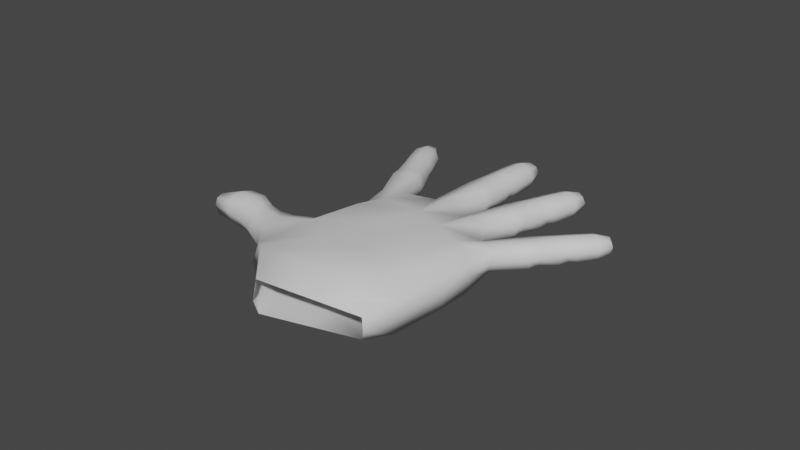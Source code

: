 # Source: mano_v02.blend  (saved by Blender 3.4.6; exported with 4.5.12 LTS)
import bpy
from mathutils import Matrix  # noqa: F401  (used for matrix-valued properties, if any)

bpy.ops.wm.read_factory_settings(use_empty=True)
scene = bpy.context.scene
scene.name = 'Scene'

# ---- collections
col_mano = bpy.data.collections.new('mano'); scene.collection.children.link(col_mano)
col_references = bpy.data.collections.new('references'); scene.collection.children.link(col_references)

# ---- materials (node trees are filled in below, after node groups)
mat_material = bpy.data.materials.new('Material')
mat_material.alpha_threshold = 0.0
mat_material.use_transparent_shadow = False
mat_material.roughness = 0.5
mat_material.line_color = (0.0, 0.0, 0.0, 1.0)

# ---- material node trees
mat_material.use_nodes = True; mat_material.node_tree.nodes.clear()
_N = mat_material.node_tree.nodes; _L = mat_material.node_tree.links
n0 = _N.new('ShaderNodeOutputMaterial'); n0.name = 'Material Output'; n0.location = (300, 300)
n1 = _N.new('ShaderNodeBsdfPrincipled'); n1.name = 'Principled BSDF'; n1.location = (10, 300)
n1.distribution = 'GGX'
n1.subsurface_method = 'RANDOM_WALK_SKIN'
n1.inputs[3].default_value = 1.45
n1.inputs[27].default_value = (0.0, 0.0, 0.0, 1.0)
n1.inputs[28].default_value = 1.0
_L.new(n1.outputs[0], n0.inputs[0])
n0.is_active_output = True

# ---- world
world_world = bpy.data.worlds.new('World'); scene.world = world_world
world_world.use_nodes = True; world_world.node_tree.nodes.clear()
_N = world_world.node_tree.nodes; _L = world_world.node_tree.links
n0 = _N.new('ShaderNodeOutputWorld'); n0.name = 'World Output'; n0.location = (300, 300)
n1 = _N.new('ShaderNodeBackground'); n1.name = 'Background'; n1.location = (10, 300)
n1.inputs[0].default_value = (0.05088, 0.05088, 0.05088, 1.0)
_L.new(n1.outputs[0], n0.inputs[0])
n0.is_active_output = True
world_world.color = (0.05088, 0.05088, 0.05088)
world_world.use_sun_shadow = False
world_world.sun_shadow_jitter_overblur = 0.0

# ---- meshes
me_cube_005 = bpy.data.meshes.new('Cube.005')
me_cube_005.from_pydata([(3.889, 8.698, -6.863), (4.252, 8.735, -7.674), (3.505, 5.472, -6.426), (4.137, 5.485, -7.66), (2.884, 8.612, -7.162), (3.338, 8.745, -8.08), (2.299, 5.586, -6.976), (2.846, 5.588, -8.135), (2.966, 7.542, -8.078), (3.837, 8.859, -7.967), (4.198, 8.832, -7.277), (2.297, 5.636, -7.596), (4.03, 5.447, -6.913), (3.082, 8.845, -7.769), (2.803, 5.509, -6.477), (3.591, 7.483, -6.415), (3.62, 5.551, -8.146), (2.322, 7.515, -6.83), (3.311, 8.706, -6.869), (4.158, 7.53, -7.585), (2.783, 7.447, -6.336), (2.424, 7.483, -7.582), (3.637, 7.511, -8.035), (4.117, 7.453, -6.958), (3.637, 9.068, -7.511), (3.524, 5.297, -6.453), (4.167, 5.293, -7.7), (2.323, 5.419, -7.01), (2.878, 5.394, -8.179), (2.317, 5.454, -7.624), (4.059, 5.252, -6.951), (2.826, 5.354, -6.511), (3.651, 5.361, -8.187), (3.5, 4.502, -6.434), (4.204, 4.741, -7.83), (2.323, 4.6, -7.018), (2.93, 4.832, -8.32), (2.355, 4.876, -7.742), (4.103, 4.673, -7.074), (2.829, 4.54, -6.529), (3.683, 4.808, -8.321), (3.612, 3.082, -6.595), (4.337, 3.432, -8.162), (2.033, 3.291, -7.107), (2.733, 3.377, -8.582), (2.191, 3.345, -7.945), (4.254, 3.308, -7.539), (2.568, 3.226, -6.567), (3.696, 3.296, -8.719), (2.83, 6.434, -8.032), (3.444, 6.356, -6.257), (2.216, 6.501, -6.77), (4.107, 6.323, -7.558), (2.694, 6.456, -6.228), (2.282, 6.49, -7.502), (3.594, 6.392, -8.04), (4.019, 6.292, -6.841), (-2.075, 1.816, 6.5), (-2.83, 1.835, 6.192), (-1.086, 1.466, 4.185), (-2.138, 1.495, 3.767), (-2.163, 0.9073, 6.658), (-2.918, 0.9265, 6.35), (-1.204, 0.2548, 4.396), (-2.256, 0.2838, 3.977), (-2.787, 0.64, 5.575), (-3.003, 1.404, 6.331), (-2.532, 1.947, 6.405), (-1.728, 0.04169, 4.236), (-1.567, 1.708, 3.947), (-2.64, 0.8394, 6.598), (-0.9297, 0.8545, 4.376), (-1.655, 1.772, 5.782), (-2.415, 0.8973, 3.794), (-1.767, 0.6123, 5.983), (-2.061, 1.379, 6.709), (-2.674, 1.8, 5.374), (-1.508, 1.188, 5.973), (-2.341, 0.4116, 5.813), (-2.943, 1.229, 5.409), (-2.187, 2.007, 5.535), (-2.662, 1.434, 6.696), (-1.049, 1.451, 4.09), (-2.104, 1.481, 3.67), (-1.166, 0.2399, 4.3), (-2.222, 0.269, 3.88), (-1.691, 0.02684, 4.141), (-1.53, 1.693, 3.852), (-0.8922, 0.8396, 4.28), (-2.381, 0.8825, 3.697), (-0.6933, 1.33, 3.638), (-1.96, 1.39, 3.259), (-0.8105, 0.1183, 3.848), (-2.078, 0.1787, 3.469), (-1.528, -0.06703, 3.723), (-1.367, 1.599, 3.433), (-0.5495, 0.7184, 3.823), (-2.237, 0.7922, 3.286), (-0.4063, 1.081, 2.347), (-1.53, 1.113, 1.903), (-0.5317, -0.2151, 2.573), (-1.657, -0.1835, 2.128), (-1.027, -0.445, 2.428), (-0.8543, 1.338, 2.119), (-0.2386, 0.4267, 2.551), (-1.742, 0.47, 1.962), (-0.3498, 1.047, 2.218), (-1.49, 1.079, 1.768), (-0.4764, -0.2617, 2.446), (-1.618, -0.2295, 1.995), (-0.9771, -0.4936, 2.299), (-0.8031, 1.305, 1.987), (-0.1806, 0.3859, 2.424), (-1.704, 0.4299, 1.828), (-0.03532, 0.9604, 1.893), (-1.345, 0.9973, 1.376), (-0.1606, -0.3348, 2.118), (-1.472, -0.2979, 1.6), (-0.8239, -0.5597, 1.907), (-0.6516, 1.221, 1.598), (0.1322, 0.3064, 2.097), (-1.556, 0.355, 1.435), (0.7464, 0.4349, -0.3325), (-0.5204, 0.4705, -0.8334), (0.6306, -0.7624, -0.1246), (-0.6373, -0.7267, -0.6259), (0.04151, -0.9709, -0.31), (0.2007, 0.6753, -0.5959), (0.9013, -0.1697, -0.1444), (-0.7942, -0.1205, -0.8067), (-2.401, 0.382, 4.406), (-1.183, 1.557, 4.651), (-1.299, 0.3547, 4.86), (-2.284, 1.584, 4.198), (-0.994, 0.9522, 4.869), (-1.893, 0.1426, 4.66), (-2.56, 0.9912, 4.226), (-1.733, 1.796, 4.373), (-2.044, -2.51, 6.019), (-2.743, -2.49, 5.734), (-1.112, -2.187, 3.881), (-2.086, -2.16, 3.494), (-2.039, -3.366, 5.946), (-2.739, -3.345, 5.66), (-1.106, -3.328, 3.784), (-2.081, -3.3, 3.396), (-2.595, -3.407, 4.901), (-2.861, -2.923, 5.754), (-2.478, -2.413, 5.956), (-1.57, -3.528, 3.581), (-1.579, -1.961, 3.715), (-2.472, -3.456, 5.867), (-0.9093, -2.763, 3.912), (-1.656, -2.342, 5.373), (-2.286, -2.725, 3.373), (-1.65, -3.434, 5.28), (-1.989, -2.948, 6.104), (-2.6, -2.315, 4.995), (-1.465, -2.894, 5.41), (-2.161, -3.625, 5.069), (-2.795, -2.857, 4.888), (-2.17, -2.123, 5.198), (-2.548, -2.95, 6.095), (-1.077, -2.175, 3.793), (-2.054, -2.147, 3.404), (-1.07, -3.315, 3.695), (-2.048, -3.287, 3.306), (-1.535, -3.516, 3.493), (-1.544, -1.948, 3.627), (-0.874, -2.75, 3.823), (-2.253, -2.712, 3.283), (-0.7399, -2.144, 3.366), (-1.915, -2.118, 3.017), (-0.7334, -3.285, 3.269), (-1.91, -3.258, 2.92), (-1.378, -3.486, 3.099), (-1.387, -1.918, 3.233), (-0.5492, -2.72, 3.392), (-2.114, -2.683, 2.896), (-0.4592, -2.036, 2.157), (-1.501, -2.007, 1.745), (-0.4522, -3.256, 2.052), (-1.495, -3.227, 1.64), (-0.8876, -3.473, 1.86), (-0.8973, -1.795, 2.003), (-0.2422, -2.652, 2.189), (-1.635, -2.614, 1.644), (-0.4045, -2.032, 2.034), (-1.461, -2.002, 1.617), (-0.3974, -3.263, 1.929), (-1.455, -3.233, 1.511), (-0.8381, -3.481, 1.734), (-0.8478, -1.788, 1.879), (-0.1856, -2.653, 2.066), (-1.597, -2.614, 1.514), (-0.1083, -2.003, 1.728), (-1.322, -1.969, 1.249), (-0.1013, -3.222, 1.624), (-1.316, -3.188, 1.144), (-0.6927, -3.434, 1.37), (-0.7024, -1.758, 1.513), (0.1084, -2.619, 1.76), (-1.456, -2.575, 1.148), (0.6494, -1.877, -0.3751), (-0.5242, -1.844, -0.8391), (0.6559, -3.004, -0.4714), (-0.5188, -2.971, -0.9358), (0.1314, -3.2, -0.6973), (0.1225, -1.651, -0.5649), (0.8497, -2.446, -0.3453), (-0.7211, -2.402, -0.9587), (-2.221, -3.327, 3.801), (-1.207, -2.225, 4.318), (-1.201, -3.356, 4.221), (-2.227, -2.195, 3.898), (-0.9752, -2.798, 4.376), (-1.729, -3.553, 3.982), (-2.425, -2.756, 3.779), (-1.738, -1.997, 4.114), (-1.369, -7.001, 3.863), (-1.991, -6.981, 3.609), (-0.6075, -6.012, 2.181), (-1.474, -5.987, 1.836), (-1.267, -7.693, 3.556), (-1.89, -7.673, 3.303), (-0.4717, -6.935, 1.773), (-1.339, -6.91, 1.427), (-1.764, -7.489, 2.65), (-2.045, -7.361, 3.499), (-1.764, -6.951, 3.826), (-0.8605, -7.096, 1.532), (-1.047, -5.828, 2.094), (-1.64, -7.794, 3.452), (-0.3622, -6.479, 2.047), (-1.053, -6.632, 3.377), (-1.586, -6.446, 1.567), (-0.9233, -7.514, 2.986), (-1.269, -7.385, 3.81), (-1.893, -6.607, 3.042), (-0.8208, -7.081, 3.256), (-1.355, -7.671, 2.74), (-2.004, -7.049, 2.791), (-1.533, -6.456, 3.279), (-1.762, -7.447, 3.786), (-0.5787, -5.972, 2.111), (-1.448, -5.947, 1.766), (-0.443, -6.895, 1.703), (-1.313, -6.87, 1.357), (-0.8318, -7.056, 1.462), (-1.018, -5.788, 2.024), (-0.3334, -6.439, 1.977), (-1.56, -6.406, 1.496), (-0.2898, -5.786, 1.77), (-1.333, -5.796, 1.452), (-0.1541, -6.709, 1.361), (-1.198, -6.718, 1.043), (-0.7014, -6.901, 1.143), (-0.888, -5.632, 1.705), (-0.05526, -6.252, 1.632), (-1.445, -6.255, 1.183), (-0.06779, -5.317, 0.7906), (-0.9941, -5.291, 0.4244), (0.07748, -6.304, 0.3533), (-0.8499, -6.278, -0.01331), (-0.2838, -6.478, 0.1177), (-0.4835, -5.121, 0.719), (0.1947, -5.816, 0.6471), (-1.044, -5.783, 0.1617), (-0.02143, -5.272, 0.6901), (-0.9608, -5.245, 0.3189), (0.1251, -6.268, 0.2488), (-0.8153, -6.241, -0.1227), (-0.2405, -6.443, 0.0106), (-0.442, -5.074, 0.6174), (0.2434, -5.775, 0.5452), (-1.012, -5.742, 0.05365), (0.2332, -5.127, 0.4489), (-0.8462, -5.096, 0.0224), (0.3783, -6.113, 0.01203), (-0.7021, -6.082, -0.4149), (-0.1217, -6.283, -0.2784), (-0.3212, -4.927, 0.3223), (0.4954, -5.625, 0.3055), (-0.8957, -5.588, -0.24), (0.8641, -4.331, -1.264), (-0.1798, -4.302, -1.677), (0.9982, -5.243, -1.668), (-0.04659, -5.213, -2.081), (0.5558, -5.4, -1.929), (0.3714, -4.147, -1.374), (1.106, -4.792, -1.397), (-0.2906, -4.755, -1.943), (-1.456, -7.064, 1.757), (-0.6824, -6.18, 2.535), (-0.5476, -7.095, 2.13), (-1.59, -6.149, 2.163), (-0.4112, -6.648, 2.426), (-0.9935, -7.25, 1.857), (-1.701, -6.605, 1.897), (-1.179, -5.991, 2.415), (-0.8467, 7.082, 3.69), (-1.557, 7.097, 3.402), (-0.07553, 5.773, 1.846), (-1.064, 5.8, 1.453), (-1.054, 6.382, 4.165), (-1.765, 6.396, 3.877), (-0.352, 4.84, 2.479), (-1.342, 4.866, 2.085), (-1.717, 5.844, 3.319), (-1.774, 6.808, 3.68), (-1.256, 7.227, 3.55), (-0.8765, 4.678, 2.41), (-0.4963, 5.962, 1.54), (-1.509, 6.373, 4.129), (-0.01133, 5.301, 2.242), (-0.4925, 6.714, 3.096), (-1.408, 5.343, 1.694), (-0.7572, 5.82, 3.702), (-0.8885, 6.786, 4.035), (-1.451, 6.738, 2.713), (-0.4332, 6.267, 3.483), (-1.326, 5.672, 3.618), (-1.783, 6.307, 2.952), (-0.9621, 6.902, 2.785), (-1.438, 6.919, 3.99), (-0.04693, 5.719, 1.77), (-1.039, 5.746, 1.375), (-0.3234, 4.786, 2.403), (-1.317, 4.812, 2.008), (-0.8479, 4.624, 2.334), (-0.4677, 5.908, 1.464), (0.01726, 5.247, 2.166), (-1.382, 5.289, 1.617), (0.2468, 5.394, 1.433), (-0.9357, 5.494, 1.058), (-0.02973, 4.46, 2.066), (-1.213, 4.561, 1.691), (-0.7278, 4.364, 2.012), (-0.3477, 5.648, 1.142), (0.2987, 4.922, 1.825), (-1.279, 5.038, 1.3), (0.4279, 4.682, 0.4097), (-0.628, 4.717, -0.01051), (0.1276, 3.659, 1.096), (-0.9306, 3.689, 0.6781), (-0.3712, 3.485, 1.048), (0.04112, 4.887, 0.1051), (0.4922, 4.153, 0.8435), (-0.9206, 4.196, 0.2891), (0.4757, 4.626, 0.3002), (-0.5946, 4.665, -0.1268), (0.167, 3.564, 1.006), (-0.9061, 3.595, 0.5815), (-0.3376, 3.388, 0.9562), (0.08472, 4.836, -0.00877), (0.5349, 4.063, 0.7502), (-0.8967, 4.106, 0.1887), (0.7565, 4.464, 0.02626), (-0.4751, 4.498, -0.4605), (0.4358, 3.333, 0.757), (-0.797, 3.367, 0.2698), (-0.2212, 3.162, 0.6459), (0.2104, 4.668, -0.3385), (0.8013, 3.833, 0.5015), (-0.785, 3.884, -0.1229), (1.452, 3.077, -1.652), (0.1261, 3.087, -2.161), (1.015, 2.014, -1.0), (-0.1771, 2.048, -1.472), (0.4303, 1.856, -1.094), (0.8614, 3.388, -2.075), (1.483, 2.475, -1.187), (-0.2389, 2.531, -1.865), (-1.445, 5.131, 2.415), (-0.1328, 6.039, 2.211), (-0.4072, 5.112, 2.839), (-1.169, 6.058, 1.788), (-0.03644, 5.578, 2.63), (-0.9971, 4.946, 2.734), (-1.51, 5.606, 2.029), (-0.6198, 6.22, 1.871), (2.088, 2.298, -3.29), (0.7579, 2.301, -3.815), (1.493, 2.603, -3.727), (2.591, 2.186, -4.961), (1.396, 2.234, -5.432), (2.078, 2.487, -5.214), (3.166, 2.289, -5.72), (1.693, 2.396, -6.173), (2.429, 2.697, -6.087), (3.019, 2.739, -6.017), (1.823, 2.746, -6.475), (2.558, 3.046, -6.389), (4.345, 2.001, -8.609), (3.057, 1.931, -9.799), (4.002, 1.774, -9.924), (4.514, -0.2976, -9.483), (2.667, 0.5059, -10.74), (4.272, 0.157, -10.56), (1.981, -5.579, -3.045), (0.5224, -5.715, -3.556), (1.189, -5.861, -5.306), (1.818, -6.082, -5.135), (3.313, -3.739, -10.7), (2.235, -3.287, -9.868), (4.102, -3.328, -8.99), (4.603, -3.928, -10.26), (3.829, -6.237, -7.48), (2.3, -6.2, -8.085), (2.933, -6.388, -7.92), (3.996, -6.412, -9.332), (2.952, -6.383, -9.745), (3.554, -6.57, -9.593), (5.21, -1.443, -11.2), (3.675, -1.094, -11.65), (4.575, -1.458, -11.74), (1.541, -0.6941, -2.134), (1.653, -2.358, -2.193), (1.905, -4.117, -2.494), (1.8, 1.573, -2.346), (2.644, -5.99, -4.742), (2.527, -1.187, -4.741), (2.477, -2.899, -4.876), (2.777, -4.615, -4.723), (2.606, 0.8984, -4.811), (3.689, -0.5941, -6.947), (3.341, -2.502, -7.034), (3.735, -4.224, -6.841), (3.724, 1.48, -6.528), (-0.1628, -0.6404, -2.79), (-0.09129, -2.324, -2.927), (0.2763, -0.7614, -4.586), (0.02933, -4.065, -3.211), (1.116, -5.66, -3.348), (0.04574, 1.627, -3.122), (0.3479, -2.445, -4.722), (0.4685, -4.186, -5.007), (0.4849, 1.506, -4.917), (1.441, -0.5327, -7.818), (1.433, -2.469, -7.771), (1.438, -4.354, -7.775), (1.558, 1.561, -7.441)], [], [(0, 18, 20, 15), (18, 4, 17, 20), (53, 51, 6, 14), (50, 53, 14, 2), (49, 54, 21, 8), (54, 51, 17, 21), (21, 17, 4, 13), (8, 21, 13, 5), (5, 9, 22, 8), (9, 1, 19, 22), (55, 52, 3, 16), (49, 55, 16, 7), (1, 10, 23, 19), (10, 0, 15, 23), (56, 50, 2, 12), (52, 56, 12, 3), (5, 13, 24, 9), (13, 4, 18, 24), (24, 18, 0, 10), (9, 24, 10, 1), (12, 2, 25, 30), (16, 3, 26, 32), (11, 7, 28, 29), (14, 6, 27, 31), (3, 12, 30, 26), (6, 11, 29, 27), (7, 16, 32, 28), (2, 14, 31, 25), (28, 32, 40, 36), (25, 31, 39, 33), (30, 25, 33, 38), (29, 28, 36, 37), (32, 26, 34, 40), (31, 27, 35, 39), (26, 30, 38, 34), (27, 29, 37, 35), (34, 38, 46, 42), (35, 37, 45, 43), (36, 40, 48, 44), (33, 39, 47, 41), (38, 33, 41, 46), (37, 36, 44, 45), (40, 34, 42, 48), (39, 35, 43, 47), (19, 23, 56, 52), (23, 15, 50, 56), (8, 22, 55, 49), (22, 19, 52, 55), (11, 6, 51, 54), (7, 11, 54, 49), (15, 20, 53, 50), (20, 17, 51, 53), (57, 75, 77, 72), (75, 61, 74, 77), (134, 132, 63, 71), (131, 134, 71, 59), (130, 135, 78, 65), (135, 132, 74, 78), (78, 74, 61, 70), (65, 78, 70, 62), (62, 66, 79, 65), (66, 58, 76, 79), (136, 133, 60, 73), (130, 136, 73, 64), (58, 67, 80, 76), (67, 57, 72, 80), (137, 131, 59, 69), (133, 137, 69, 60), (62, 70, 81, 66), (70, 61, 75, 81), (81, 75, 57, 67), (66, 81, 67, 58), (69, 59, 82, 87), (73, 60, 83, 89), (68, 64, 85, 86), (71, 63, 84, 88), (60, 69, 87, 83), (63, 68, 86, 84), (64, 73, 89, 85), (59, 71, 88, 82), (85, 89, 97, 93), (82, 88, 96, 90), (87, 82, 90, 95), (86, 85, 93, 94), (89, 83, 91, 97), (88, 84, 92, 96), (83, 87, 95, 91), (84, 86, 94, 92), (91, 95, 103, 99), (92, 94, 102, 100), (93, 97, 105, 101), (90, 96, 104, 98), (95, 90, 98, 103), (94, 93, 101, 102), (97, 91, 99, 105), (96, 92, 100, 104), (105, 99, 107, 113), (104, 100, 108, 112), (99, 103, 111, 107), (100, 102, 110, 108), (101, 105, 113, 109), (98, 104, 112, 106), (103, 98, 106, 111), (102, 101, 109, 110), (113, 107, 115, 121), (112, 108, 116, 120), (107, 111, 119, 115), (108, 110, 118, 116), (109, 113, 121, 117), (106, 112, 120, 114), (111, 106, 114, 119), (110, 109, 117, 118), (114, 120, 128, 122), (119, 114, 122, 127), (118, 117, 125, 126), (121, 115, 123, 129), (120, 116, 124, 128), (115, 119, 127, 123), (116, 118, 126, 124), (117, 121, 129, 125), (76, 80, 137, 133), (80, 72, 131, 137), (65, 79, 136, 130), (79, 76, 133, 136), (68, 63, 132, 135), (64, 68, 135, 130), (72, 77, 134, 131), (77, 74, 132, 134), (138, 156, 158, 153), (156, 142, 155, 158), (215, 213, 144, 152), (212, 215, 152, 140), (211, 216, 159, 146), (216, 213, 155, 159), (159, 155, 142, 151), (146, 159, 151, 143), (143, 147, 160, 146), (147, 139, 157, 160), (217, 214, 141, 154), (211, 217, 154, 145), (139, 148, 161, 157), (148, 138, 153, 161), (218, 212, 140, 150), (214, 218, 150, 141), (143, 151, 162, 147), (151, 142, 156, 162), (162, 156, 138, 148), (147, 162, 148, 139), (150, 140, 163, 168), (154, 141, 164, 170), (149, 145, 166, 167), (152, 144, 165, 169), (141, 150, 168, 164), (144, 149, 167, 165), (145, 154, 170, 166), (140, 152, 169, 163), (166, 170, 178, 174), (163, 169, 177, 171), (168, 163, 171, 176), (167, 166, 174, 175), (170, 164, 172, 178), (169, 165, 173, 177), (164, 168, 176, 172), (165, 167, 175, 173), (172, 176, 184, 180), (173, 175, 183, 181), (174, 178, 186, 182), (171, 177, 185, 179), (176, 171, 179, 184), (175, 174, 182, 183), (178, 172, 180, 186), (177, 173, 181, 185), (186, 180, 188, 194), (185, 181, 189, 193), (180, 184, 192, 188), (181, 183, 191, 189), (182, 186, 194, 190), (179, 185, 193, 187), (184, 179, 187, 192), (183, 182, 190, 191), (194, 188, 196, 202), (193, 189, 197, 201), (188, 192, 200, 196), (189, 191, 199, 197), (190, 194, 202, 198), (187, 193, 201, 195), (192, 187, 195, 200), (191, 190, 198, 199), (195, 201, 209, 203), (200, 195, 203, 208), (199, 198, 206, 207), (202, 196, 204, 210), (201, 197, 205, 209), (196, 200, 208, 204), (197, 199, 207, 205), (198, 202, 210, 206), (157, 161, 218, 214), (161, 153, 212, 218), (146, 160, 217, 211), (160, 157, 214, 217), (149, 144, 213, 216), (145, 149, 216, 211), (153, 158, 215, 212), (158, 155, 213, 215), (219, 237, 239, 234), (237, 223, 236, 239), (296, 294, 225, 233), (293, 296, 233, 221), (292, 297, 240, 227), (297, 294, 236, 240), (240, 236, 223, 232), (227, 240, 232, 224), (224, 228, 241, 227), (228, 220, 238, 241), (298, 295, 222, 235), (292, 298, 235, 226), (220, 229, 242, 238), (229, 219, 234, 242), (299, 293, 221, 231), (295, 299, 231, 222), (224, 232, 243, 228), (232, 223, 237, 243), (243, 237, 219, 229), (228, 243, 229, 220), (231, 221, 244, 249), (235, 222, 245, 251), (230, 226, 247, 248), (233, 225, 246, 250), (222, 231, 249, 245), (225, 230, 248, 246), (226, 235, 251, 247), (221, 233, 250, 244), (247, 251, 259, 255), (244, 250, 258, 252), (249, 244, 252, 257), (248, 247, 255, 256), (251, 245, 253, 259), (250, 246, 254, 258), (245, 249, 257, 253), (246, 248, 256, 254), (253, 257, 265, 261), (254, 256, 264, 262), (255, 259, 267, 263), (252, 258, 266, 260), (257, 252, 260, 265), (256, 255, 263, 264), (259, 253, 261, 267), (258, 254, 262, 266), (267, 261, 269, 275), (266, 262, 270, 274), (261, 265, 273, 269), (262, 264, 272, 270), (263, 267, 275, 271), (260, 266, 274, 268), (265, 260, 268, 273), (264, 263, 271, 272), (275, 269, 277, 283), (274, 270, 278, 282), (269, 273, 281, 277), (270, 272, 280, 278), (271, 275, 283, 279), (268, 274, 282, 276), (273, 268, 276, 281), (272, 271, 279, 280), (276, 282, 290, 284), (281, 276, 284, 289), (280, 279, 287, 288), (283, 277, 285, 291), (282, 278, 286, 290), (277, 281, 289, 285), (278, 280, 288, 286), (279, 283, 291, 287), (238, 242, 299, 295), (242, 234, 293, 299), (227, 241, 298, 292), (241, 238, 295, 298), (230, 225, 294, 297), (226, 230, 297, 292), (234, 239, 296, 293), (239, 236, 294, 296), (300, 318, 320, 315), (318, 304, 317, 320), (377, 375, 306, 314), (374, 377, 314, 302), (373, 378, 321, 308), (378, 375, 317, 321), (321, 317, 304, 313), (308, 321, 313, 305), (305, 309, 322, 308), (309, 301, 319, 322), (379, 376, 303, 316), (373, 379, 316, 307), (301, 310, 323, 319), (310, 300, 315, 323), (380, 374, 302, 312), (376, 380, 312, 303), (305, 313, 324, 309), (313, 304, 318, 324), (324, 318, 300, 310), (309, 324, 310, 301), (312, 302, 325, 330), (316, 303, 326, 332), (311, 307, 328, 329), (314, 306, 327, 331), (303, 312, 330, 326), (306, 311, 329, 327), (307, 316, 332, 328), (302, 314, 331, 325), (328, 332, 340, 336), (325, 331, 339, 333), (330, 325, 333, 338), (329, 328, 336, 337), (332, 326, 334, 340), (331, 327, 335, 339), (326, 330, 338, 334), (327, 329, 337, 335), (334, 338, 346, 342), (335, 337, 345, 343), (336, 340, 348, 344), (333, 339, 347, 341), (338, 333, 341, 346), (337, 336, 344, 345), (340, 334, 342, 348), (339, 335, 343, 347), (348, 342, 350, 356), (347, 343, 351, 355), (342, 346, 354, 350), (343, 345, 353, 351), (344, 348, 356, 352), (341, 347, 355, 349), (346, 341, 349, 354), (345, 344, 352, 353), (356, 350, 358, 364), (355, 351, 359, 363), (350, 354, 362, 358), (351, 353, 361, 359), (352, 356, 364, 360), (349, 355, 363, 357), (354, 349, 357, 362), (353, 352, 360, 361), (357, 363, 371, 365), (362, 357, 365, 370), (361, 360, 368, 369), (364, 358, 366, 372), (363, 359, 367, 371), (358, 362, 370, 366), (359, 361, 369, 367), (360, 364, 372, 368), (319, 323, 380, 376), (323, 315, 374, 380), (308, 322, 379, 373), (322, 319, 376, 379), (311, 306, 375, 378), (307, 311, 378, 373), (315, 320, 377, 374), (320, 317, 375, 377), (285, 289, 207, 206), (289, 284, 205, 207), (204, 208, 126, 125), (208, 203, 124, 126), (367, 369, 127, 122), (369, 368, 123, 127), (383, 382, 366, 370), (382, 383, 386, 385), (383, 381, 384, 386), (402, 409, 407, 420), (386, 389, 388, 385), (388, 389, 392, 391), (389, 387, 390, 392), (391, 392, 47, 43), (392, 390, 41, 47), (42, 393, 395, 48), (395, 394, 393), (393, 396, 398, 395), (395, 398, 397, 394), (48, 395, 394, 44), (400, 401, 402, 433), (402, 420, 399, 433), (387, 428, 41, 390), (397, 396, 398), (408, 404, 403, 411), (410, 406, 405, 407), (425, 426, 405, 396), (407, 409, 412, 410), (409, 408, 411, 412), (398, 396, 413, 415), (397, 398, 415, 414), (406, 413, 396, 405), (404, 397, 414, 403), (284, 290, 418), (203, 209, 417), (371, 367, 419), (122, 128, 416), (290, 286, 399, 418), (209, 205, 417), (128, 124, 416), (124, 203, 417, 416), (205, 284, 418, 417), (367, 122, 416, 419), (365, 371, 419, 381), (417, 418, 423, 422), (381, 419, 424, 384), (419, 416, 421, 424), (418, 399, 420, 423), (416, 417, 422, 421), (381, 383, 370, 365), (422, 423, 427, 426), (384, 424, 428, 387), (421, 422, 426, 425), (424, 421, 425, 428), (423, 420, 407, 427), (384, 387, 389, 386), (401, 408, 409, 402), (393, 428, 425, 396), (405, 426, 427, 407), (41, 428, 393, 46), (42, 46, 393), (123, 368, 434, 429), (368, 372, 434), (287, 291, 432, 400), (206, 210, 430), (372, 366, 382, 434), (125, 129, 429), (291, 285, 432), (204, 125, 429, 430), (210, 204, 430), (285, 206, 430, 432), (129, 123, 429), (286, 288, 433, 399), (287, 400, 433, 288), (400, 432, 436, 401), (432, 430, 435, 436), (429, 434, 437, 431), (430, 429, 431, 435), (434, 382, 385, 437), (437, 385, 388, 441), (431, 437, 441, 438), (435, 431, 438, 439), (401, 436, 440, 408), (436, 435, 439, 440), (388, 391, 43, 441), (404, 408, 440), (404, 440, 439, 397), (397, 439, 438, 394), (394, 438, 441, 44), (44, 441, 43, 45)])
me_cube_005.polygons.foreach_set('use_smooth', [True] * 446)
_uv = me_cube_005.uv_layers.new(name='UVMap')
_uv.uv.foreach_set('vector', [0.625, 0.5, 0.75, 0.5, 0.75, 0.625, 0.625, 0.625, 0.75, 0.5, 0.875, 0.5, 0.875, 0.625, 0.75, 0.625, 0.75, 0.7278, 0.875, 0.7278, 0.875, 0.75, 0.75, 0.75, 0.625, 0.7278, 0.75, 0.7278, 0.75, 0.75, 0.625, 0.75, 0.375, 0.02217, 0.5, 0.02217, 0.5, 0.125, 0.375, 0.125, 0.5, 0.02217, 0.625, 0.02217, 0.625, 0.125, 0.5, 0.125, 0.5, 0.125, 0.625, 0.125, 0.625, 0.25, 0.5, 0.25, 0.375, 0.125, 0.5, 0.125, 0.5, 0.25, 0.375, 0.25, 0.125, 0.5, 0.25, 0.5, 0.25, 0.625, 0.125, 0.625, 0.25, 0.5, 0.375, 0.5, 0.375, 0.625, 0.25, 0.625, 0.25, 0.7278, 0.375, 0.7278, 0.375, 0.75, 0.25, 0.75, 0.125, 0.7278, 0.25, 0.7278, 0.25, 0.75, 0.125, 0.75, 0.375, 0.5, 0.5, 0.5, 0.5, 0.625, 0.375, 0.625, 0.5, 0.5, 0.625, 0.5, 0.625, 0.625, 0.5, 0.625, 0.5, 0.7278, 0.625, 0.7278, 0.625, 0.75, 0.5, 0.75, 0.375, 0.7278, 0.5, 0.7278, 0.5, 0.75, 0.375, 0.75, 0.375, 0.25, 0.5, 0.25, 0.5, 0.375, 0.375, 0.375, 0.5, 0.25, 0.625, 0.25, 0.625, 0.375, 0.5, 0.375, 0.5, 0.375, 0.625, 0.375, 0.625, 0.5, 0.5, 0.5, 0.375, 0.375, 0.5, 0.375, 0.5, 0.5, 0.375, 0.5, 0.5, 0.75, 0.625, 0.75, 0.625, 0.75, 0.5, 0.75, 0.25, 0.75, 0.375, 0.75, 0.375, 0.75, 0.25, 0.75, 0.5, 0.0, 0.375, 0.0, 0.375, 0.0, 0.5, 0.0, 0.75, 0.75, 0.875, 0.75, 0.875, 0.75, 0.75, 0.75, 0.375, 0.75, 0.5, 0.75, 0.5, 0.75, 0.375, 0.75, 0.625, 0.0, 0.5, 0.0, 0.5, 0.0, 0.625, 0.0, 0.125, 0.75, 0.25, 0.75, 0.25, 0.75, 0.125, 0.75, 0.625, 0.75, 0.75, 0.75, 0.75, 0.75, 0.625, 0.75, 0.125, 0.75, 0.25, 0.75, 0.25, 0.75, 0.125, 0.75, 0.625, 0.75, 0.75, 0.75, 0.75, 0.75, 0.625, 0.75, 0.5, 0.75, 0.625, 0.75, 0.625, 0.75, 0.5, 0.75, 0.5, 0.0, 0.375, 0.0, 0.375, 0.0, 0.5, 0.0, 0.25, 0.75, 0.375, 0.75, 0.375, 0.75, 0.25, 0.75, 0.75, 0.75, 0.875, 0.75, 0.875, 0.75, 0.75, 0.75, 0.375, 0.75, 0.5, 0.75, 0.5, 0.75, 0.375, 0.75, 0.625, 0.0, 0.5, 0.0, 0.5, 0.0, 0.625, 0.0, 0.375, 0.75, 0.5, 0.75, 0.5, 0.75, 0.375, 0.75, 0.625, 0.0, 0.5, 0.0, 0.5, 0.0, 0.625, 0.0, 0.125, 0.75, 0.25, 0.75, 0.25, 0.75, 0.125, 0.75, 0.625, 0.75, 0.75, 0.75, 0.75, 0.75, 0.625, 0.75, 0.5, 0.75, 0.625, 0.75, 0.625, 0.75, 0.5, 0.75, 0.5, 0.0, 0.375, 0.0, 0.375, 0.0, 0.5, 0.0, 0.25, 0.75, 0.375, 0.75, 0.375, 0.75, 0.25, 0.75, 0.75, 0.75, 0.875, 0.75, 0.875, 0.75, 0.75, 0.75, 0.375, 0.625, 0.5, 0.625, 0.5, 0.7278, 0.375, 0.7278, 0.5, 0.625, 0.625, 0.625, 0.625, 0.7278, 0.5, 0.7278, 0.125, 0.625, 0.25, 0.625, 0.25, 0.7278, 0.125, 0.7278, 0.25, 0.625, 0.375, 0.625, 0.375, 0.7278, 0.25, 0.7278, 0.5, 0.0, 0.625, 0.0, 0.625, 0.02217, 0.5, 0.02217, 0.375, 0.0, 0.5, 0.0, 0.5, 0.02217, 0.375, 0.02217, 0.625, 0.625, 0.75, 0.625, 0.75, 0.7278, 0.625, 0.7278, 0.75, 0.625, 0.875, 0.625, 0.875, 0.7278, 0.75, 0.7278, 0.625, 0.5, 0.75, 0.5, 0.75, 0.625, 0.625, 0.625, 0.75, 0.5, 0.875, 0.5, 0.875, 0.625, 0.75, 0.625, 0.75, 0.7278, 0.875, 0.7278, 0.875, 0.75, 0.75, 0.75, 0.625, 0.7278, 0.75, 0.7278, 0.75, 0.75, 0.625, 0.75, 0.375, 0.02217, 0.5, 0.02217, 0.5, 0.125, 0.375, 0.125, 0.5, 0.02217, 0.625, 0.02217, 0.625, 0.125, 0.5, 0.125, 0.5, 0.125, 0.625, 0.125, 0.625, 0.25, 0.5, 0.25, 0.375, 0.125, 0.5, 0.125, 0.5, 0.25, 0.375, 0.25, 0.125, 0.5, 0.25, 0.5, 0.25, 0.625, 0.125, 0.625, 0.25, 0.5, 0.375, 0.5, 0.375, 0.625, 0.25, 0.625, 0.25, 0.7278, 0.375, 0.7278, 0.375, 0.75, 0.25, 0.75, 0.125, 0.7278, 0.25, 0.7278, 0.25, 0.75, 0.125, 0.75, 0.375, 0.5, 0.5, 0.5, 0.5, 0.625, 0.375, 0.625, 0.5, 0.5, 0.625, 0.5, 0.625, 0.625, 0.5, 0.625, 0.5, 0.7278, 0.625, 0.7278, 0.625, 0.75, 0.5, 0.75, 0.375, 0.7278, 0.5, 0.7278, 0.5, 0.75, 0.375, 0.75, 0.375, 0.25, 0.5, 0.25, 0.5, 0.375, 0.375, 0.375, 0.5, 0.25, 0.625, 0.25, 0.625, 0.375, 0.5, 0.375, 0.5, 0.375, 0.625, 0.375, 0.625, 0.5, 0.5, 0.5, 0.375, 0.375, 0.5, 0.375, 0.5, 0.5, 0.375, 0.5, 0.5, 0.75, 0.625, 0.75, 0.625, 0.75, 0.5, 0.75, 0.25, 0.75, 0.375, 0.75, 0.375, 0.75, 0.25, 0.75, 0.5, 0.0, 0.375, 0.0, 0.375, 0.0, 0.5, 0.0, 0.75, 0.75, 0.875, 0.75, 0.875, 0.75, 0.75, 0.75, 0.375, 0.75, 0.5, 0.75, 0.5, 0.75, 0.375, 0.75, 0.625, 0.0, 0.5, 0.0, 0.5, 0.0, 0.625, 0.0, 0.125, 0.75, 0.25, 0.75, 0.25, 0.75, 0.125, 0.75, 0.625, 0.75, 0.75, 0.75, 0.75, 0.75, 0.625, 0.75, 0.125, 0.75, 0.25, 0.75, 0.25, 0.75, 0.125, 0.75, 0.625, 0.75, 0.75, 0.75, 0.75, 0.75, 0.625, 0.75, 0.5, 0.75, 0.625, 0.75, 0.625, 0.75, 0.5, 0.75, 0.5, 0.0, 0.375, 0.0, 0.375, 0.0, 0.5, 0.0, 0.25, 0.75, 0.375, 0.75, 0.375, 0.75, 0.25, 0.75, 0.75, 0.75, 0.875, 0.75, 0.875, 0.75, 0.75, 0.75, 0.375, 0.75, 0.5, 0.75, 0.5, 0.75, 0.375, 0.75, 0.625, 0.0, 0.5, 0.0, 0.5, 0.0, 0.625, 0.0, 0.375, 0.75, 0.5, 0.75, 0.5, 0.75, 0.375, 0.75, 0.625, 0.0, 0.5, 0.0, 0.5, 0.0, 0.625, 0.0, 0.125, 0.75, 0.25, 0.75, 0.25, 0.75, 0.125, 0.75, 0.625, 0.75, 0.75, 0.75, 0.75, 0.75, 0.625, 0.75, 0.5, 0.75, 0.625, 0.75, 0.625, 0.75, 0.5, 0.75, 0.5, 0.0, 0.375, 0.0, 0.375, 0.0, 0.5, 0.0, 0.25, 0.75, 0.375, 0.75, 0.375, 0.75, 0.25, 0.75, 0.75, 0.75, 0.875, 0.75, 0.875, 0.75, 0.75, 0.75, 0.25, 0.75, 0.375, 0.75, 0.375, 0.75, 0.25, 0.75, 0.75, 0.75, 0.875, 0.75, 0.875, 0.75, 0.75, 0.75, 0.375, 0.75, 0.5, 0.75, 0.5, 0.75, 0.375, 0.75, 0.625, 0.0, 0.5, 0.0, 0.5, 0.0, 0.625, 0.0, 0.125, 0.75, 0.25, 0.75, 0.25, 0.75, 0.125, 0.75, 0.625, 0.75, 0.75, 0.75, 0.75, 0.75, 0.625, 0.75, 0.5, 0.75, 0.625, 0.75, 0.625, 0.75, 0.5, 0.75, 0.5, 0.0, 0.375, 0.0, 0.375, 0.0, 0.5, 0.0, 0.25, 0.75, 0.375, 0.75, 0.375, 0.75, 0.25, 0.75, 0.75, 0.75, 0.875, 0.75, 0.875, 0.75, 0.75, 0.75, 0.375, 0.75, 0.5, 0.75, 0.5, 0.75, 0.375, 0.75, 0.625, 0.0, 0.5, 0.0, 0.5, 0.0, 0.625, 0.0, 0.125, 0.75, 0.25, 0.75, 0.25, 0.75, 0.125, 0.75, 0.625, 0.75, 0.75, 0.75, 0.75, 0.75, 0.625, 0.75, 0.5, 0.75, 0.625, 0.75, 0.625, 0.75, 0.5, 0.75, 0.5, 0.0, 0.375, 0.0, 0.375, 0.0, 0.5, 0.0, 0.625, 0.75, 0.75, 0.75, 0.75, 0.75, 0.625, 0.75, 0.5, 0.75, 0.625, 0.75, 0.625, 0.75, 0.5, 0.75, 0.5, 0.0, 0.375, 0.0, 0.375, 0.0, 0.5, 0.0, 0.25, 0.75, 0.375, 0.75, 0.375, 0.75, 0.25, 0.75, 0.75, 0.75, 0.875, 0.75, 0.875, 0.75, 0.75, 0.75, 0.375, 0.75, 0.5, 0.75, 0.5, 0.75, 0.375, 0.75, 0.625, 0.0, 0.5, 0.0, 0.5, 0.0, 0.625, 0.0, 0.125, 0.75, 0.25, 0.75, 0.25, 0.75, 0.125, 0.75, 0.375, 0.625, 0.5, 0.625, 0.5, 0.7278, 0.375, 0.7278, 0.5, 0.625, 0.625, 0.625, 0.625, 0.7278, 0.5, 0.7278, 0.125, 0.625, 0.25, 0.625, 0.25, 0.7278, 0.125, 0.7278, 0.25, 0.625, 0.375, 0.625, 0.375, 0.7278, 0.25, 0.7278, 0.5, 0.0, 0.625, 0.0, 0.625, 0.02217, 0.5, 0.02217, 0.375, 0.0, 0.5, 0.0, 0.5, 0.02217, 0.375, 0.02217, 0.625, 0.625, 0.75, 0.625, 0.75, 0.7278, 0.625, 0.7278, 0.75, 0.625, 0.875, 0.625, 0.875, 0.7278, 0.75, 0.7278, 0.625, 0.5, 0.75, 0.5, 0.75, 0.625, 0.625, 0.625, 0.75, 0.5, 0.875, 0.5, 0.875, 0.625, 0.75, 0.625, 0.75, 0.7278, 0.875, 0.7278, 0.875, 0.75, 0.75, 0.75, 0.625, 0.7278, 0.75, 0.7278, 0.75, 0.75, 0.625, 0.75, 0.375, 0.02217, 0.5, 0.02217, 0.5, 0.125, 0.375, 0.125, 0.5, 0.02217, 0.625, 0.02217, 0.625, 0.125, 0.5, 0.125, 0.5, 0.125, 0.625, 0.125, 0.625, 0.25, 0.5, 0.25, 0.375, 0.125, 0.5, 0.125, 0.5, 0.25, 0.375, 0.25, 0.125, 0.5, 0.25, 0.5, 0.25, 0.625, 0.125, 0.625, 0.25, 0.5, 0.375, 0.5, 0.375, 0.625, 0.25, 0.625, 0.25, 0.7278, 0.375, 0.7278, 0.375, 0.75, 0.25, 0.75, 0.125, 0.7278, 0.25, 0.7278, 0.25, 0.75, 0.125, 0.75, 0.375, 0.5, 0.5, 0.5, 0.5, 0.625, 0.375, 0.625, 0.5, 0.5, 0.625, 0.5, 0.625, 0.625, 0.5, 0.625, 0.5, 0.7278, 0.625, 0.7278, 0.625, 0.75, 0.5, 0.75, 0.375, 0.7278, 0.5, 0.7278, 0.5, 0.75, 0.375, 0.75, 0.375, 0.25, 0.5, 0.25, 0.5, 0.375, 0.375, 0.375, 0.5, 0.25, 0.625, 0.25, 0.625, 0.375, 0.5, 0.375, 0.5, 0.375, 0.625, 0.375, 0.625, 0.5, 0.5, 0.5, 0.375, 0.375, 0.5, 0.375, 0.5, 0.5, 0.375, 0.5, 0.5, 0.75, 0.625, 0.75, 0.625, 0.75, 0.5, 0.75, 0.25, 0.75, 0.375, 0.75, 0.375, 0.75, 0.25, 0.75, 0.5, 0.0, 0.375, 0.0, 0.375, 0.0, 0.5, 0.0, 0.75, 0.75, 0.875, 0.75, 0.875, 0.75, 0.75, 0.75, 0.375, 0.75, 0.5, 0.75, 0.5, 0.75, 0.375, 0.75, 0.625, 0.0, 0.5, 0.0, 0.5, 0.0, 0.625, 0.0, 0.125, 0.75, 0.25, 0.75, 0.25, 0.75, 0.125, 0.75, 0.625, 0.75, 0.75, 0.75, 0.75, 0.75, 0.625, 0.75, 0.125, 0.75, 0.25, 0.75, 0.25, 0.75, 0.125, 0.75, 0.625, 0.75, 0.75, 0.75, 0.75, 0.75, 0.625, 0.75, 0.5, 0.75, 0.625, 0.75, 0.625, 0.75, 0.5, 0.75, 0.5, 0.0, 0.375, 0.0, 0.375, 0.0, 0.5, 0.0, 0.25, 0.75, 0.375, 0.75, 0.375, 0.75, 0.25, 0.75, 0.75, 0.75, 0.875, 0.75, 0.875, 0.75, 0.75, 0.75, 0.375, 0.75, 0.5, 0.75, 0.5, 0.75, 0.375, 0.75, 0.625, 0.0, 0.5, 0.0, 0.5, 0.0, 0.625, 0.0, 0.375, 0.75, 0.5, 0.75, 0.5, 0.75, 0.375, 0.75, 0.625, 0.0, 0.5, 0.0, 0.5, 0.0, 0.625, 0.0, 0.125, 0.75, 0.25, 0.75, 0.25, 0.75, 0.125, 0.75, 0.625, 0.75, 0.75, 0.75, 0.75, 0.75, 0.625, 0.75, 0.5, 0.75, 0.625, 0.75, 0.625, 0.75, 0.5, 0.75, 0.5, 0.0, 0.375, 0.0, 0.375, 0.0, 0.5, 0.0, 0.25, 0.75, 0.375, 0.75, 0.375, 0.75, 0.25, 0.75, 0.75, 0.75, 0.875, 0.75, 0.875, 0.75, 0.75, 0.75, 0.25, 0.75, 0.375, 0.75, 0.375, 0.75, 0.25, 0.75, 0.75, 0.75, 0.875, 0.75, 0.875, 0.75, 0.75, 0.75, 0.375, 0.75, 0.5, 0.75, 0.5, 0.75, 0.375, 0.75, 0.625, 0.0, 0.5, 0.0, 0.5, 0.0, 0.625, 0.0, 0.125, 0.75, 0.25, 0.75, 0.25, 0.75, 0.125, 0.75, 0.625, 0.75, 0.75, 0.75, 0.75, 0.75, 0.625, 0.75, 0.5, 0.75, 0.625, 0.75, 0.625, 0.75, 0.5, 0.75, 0.5, 0.0, 0.375, 0.0, 0.375, 0.0, 0.5, 0.0, 0.25, 0.75, 0.375, 0.75, 0.375, 0.75, 0.25, 0.75, 0.75, 0.75, 0.875, 0.75, 0.875, 0.75, 0.75, 0.75, 0.375, 0.75, 0.5, 0.75, 0.5, 0.75, 0.375, 0.75, 0.625, 0.0, 0.5, 0.0, 0.5, 0.0, 0.625, 0.0, 0.125, 0.75, 0.25, 0.75, 0.25, 0.75, 0.125, 0.75, 0.625, 0.75, 0.75, 0.75, 0.75, 0.75, 0.625, 0.75, 0.5, 0.75, 0.625, 0.75, 0.625, 0.75, 0.5, 0.75, 0.5, 0.0, 0.375, 0.0, 0.375, 0.0, 0.5, 0.0, 0.625, 0.75, 0.75, 0.75, 0.75, 0.75, 0.625, 0.75, 0.5, 0.75, 0.625, 0.75, 0.625, 0.75, 0.5, 0.75, 0.5, 0.0, 0.375, 0.0, 0.375, 0.0, 0.5, 0.0, 0.25, 0.75, 0.375, 0.75, 0.375, 0.75, 0.25, 0.75, 0.75, 0.75, 0.875, 0.75, 0.875, 0.75, 0.75, 0.75, 0.375, 0.75, 0.5, 0.75, 0.5, 0.75, 0.375, 0.75, 0.625, 0.0, 0.5, 0.0, 0.5, 0.0, 0.625, 0.0, 0.125, 0.75, 0.25, 0.75, 0.25, 0.75, 0.125, 0.75, 0.375, 0.625, 0.5, 0.625, 0.5, 0.7278, 0.375, 0.7278, 0.5, 0.625, 0.625, 0.625, 0.625, 0.7278, 0.5, 0.7278, 0.125, 0.625, 0.25, 0.625, 0.25, 0.7278, 0.125, 0.7278, 0.25, 0.625, 0.375, 0.625, 0.375, 0.7278, 0.25, 0.7278, 0.5, 0.0, 0.625, 0.0, 0.625, 0.02217, 0.5, 0.02217, 0.375, 0.0, 0.5, 0.0, 0.5, 0.02217, 0.375, 0.02217, 0.625, 0.625, 0.75, 0.625, 0.75, 0.7278, 0.625, 0.7278, 0.75, 0.625, 0.875, 0.625, 0.875, 0.7278, 0.75, 0.7278, 0.625, 0.5, 0.75, 0.5, 0.75, 0.625, 0.625, 0.625, 0.75, 0.5, 0.875, 0.5, 0.875, 0.625, 0.75, 0.625, 0.75, 0.7278, 0.875, 0.7278, 0.875, 0.75, 0.75, 0.75, 0.625, 0.7278, 0.75, 0.7278, 0.75, 0.75, 0.625, 0.75, 0.375, 0.02217, 0.5, 0.02217, 0.5, 0.125, 0.375, 0.125, 0.5, 0.02217, 0.625, 0.02217, 0.625, 0.125, 0.5, 0.125, 0.5, 0.125, 0.625, 0.125, 0.625, 0.25, 0.5, 0.25, 0.375, 0.125, 0.5, 0.125, 0.5, 0.25, 0.375, 0.25, 0.125, 0.5, 0.25, 0.5, 0.25, 0.625, 0.125, 0.625, 0.25, 0.5, 0.375, 0.5, 0.375, 0.625, 0.25, 0.625, 0.25, 0.7278, 0.375, 0.7278, 0.375, 0.75, 0.25, 0.75, 0.125, 0.7278, 0.25, 0.7278, 0.25, 0.75, 0.125, 0.75, 0.375, 0.5, 0.5, 0.5, 0.5, 0.625, 0.375, 0.625, 0.5, 0.5, 0.625, 0.5, 0.625, 0.625, 0.5, 0.625, 0.5, 0.7278, 0.625, 0.7278, 0.625, 0.75, 0.5, 0.75, 0.375, 0.7278, 0.5, 0.7278, 0.5, 0.75, 0.375, 0.75, 0.375, 0.25, 0.5, 0.25, 0.5, 0.375, 0.375, 0.375, 0.5, 0.25, 0.625, 0.25, 0.625, 0.375, 0.5, 0.375, 0.5, 0.375, 0.625, 0.375, 0.625, 0.5, 0.5, 0.5, 0.375, 0.375, 0.5, 0.375, 0.5, 0.5, 0.375, 0.5, 0.5, 0.75, 0.625, 0.75, 0.625, 0.75, 0.5, 0.75, 0.25, 0.75, 0.375, 0.75, 0.375, 0.75, 0.25, 0.75, 0.5, 0.0, 0.375, 0.0, 0.375, 0.0, 0.5, 0.0, 0.75, 0.75, 0.875, 0.75, 0.875, 0.75, 0.75, 0.75, 0.375, 0.75, 0.5, 0.75, 0.5, 0.75, 0.375, 0.75, 0.625, 0.0, 0.5, 0.0, 0.5, 0.0, 0.625, 0.0, 0.125, 0.75, 0.25, 0.75, 0.25, 0.75, 0.125, 0.75, 0.625, 0.75, 0.75, 0.75, 0.75, 0.75, 0.625, 0.75, 0.125, 0.75, 0.25, 0.75, 0.25, 0.75, 0.125, 0.75, 0.625, 0.75, 0.75, 0.75, 0.75, 0.75, 0.625, 0.75, 0.5, 0.75, 0.625, 0.75, 0.625, 0.75, 0.5, 0.75, 0.5, 0.0, 0.375, 0.0, 0.375, 0.0, 0.5, 0.0, 0.25, 0.75, 0.375, 0.75, 0.375, 0.75, 0.25, 0.75, 0.75, 0.75, 0.875, 0.75, 0.875, 0.75, 0.75, 0.75, 0.375, 0.75, 0.5, 0.75, 0.5, 0.75, 0.375, 0.75, 0.625, 0.0, 0.5, 0.0, 0.5, 0.0, 0.625, 0.0, 0.375, 0.75, 0.5, 0.75, 0.5, 0.75, 0.375, 0.75, 0.625, 0.0, 0.5, 0.0, 0.5, 0.0, 0.625, 0.0, 0.125, 0.75, 0.25, 0.75, 0.25, 0.75, 0.125, 0.75, 0.625, 0.75, 0.75, 0.75, 0.75, 0.75, 0.625, 0.75, 0.5, 0.75, 0.625, 0.75, 0.625, 0.75, 0.5, 0.75, 0.5, 0.0, 0.375, 0.0, 0.375, 0.0, 0.5, 0.0, 0.25, 0.75, 0.375, 0.75, 0.375, 0.75, 0.25, 0.75, 0.75, 0.75, 0.875, 0.75, 0.875, 0.75, 0.75, 0.75, 0.25, 0.75, 0.375, 0.75, 0.375, 0.75, 0.25, 0.75, 0.75, 0.75, 0.875, 0.75, 0.875, 0.75, 0.75, 0.75, 0.375, 0.75, 0.5, 0.75, 0.5, 0.75, 0.375, 0.75, 0.625, 0.0, 0.5, 0.0, 0.5, 0.0, 0.625, 0.0, 0.125, 0.75, 0.25, 0.75, 0.25, 0.75, 0.125, 0.75, 0.625, 0.75, 0.75, 0.75, 0.75, 0.75, 0.625, 0.75, 0.5, 0.75, 0.625, 0.75, 0.625, 0.75, 0.5, 0.75, 0.5, 0.0, 0.375, 0.0, 0.375, 0.0, 0.5, 0.0, 0.25, 0.75, 0.375, 0.75, 0.375, 0.75, 0.25, 0.75, 0.75, 0.75, 0.875, 0.75, 0.875, 0.75, 0.75, 0.75, 0.375, 0.75, 0.5, 0.75, 0.5, 0.75, 0.375, 0.75, 0.625, 0.0, 0.5, 0.0, 0.5, 0.0, 0.625, 0.0, 0.125, 0.75, 0.25, 0.75, 0.25, 0.75, 0.125, 0.75, 0.625, 0.75, 0.75, 0.75, 0.75, 0.75, 0.625, 0.75, 0.5, 0.75, 0.625, 0.75, 0.625, 0.75, 0.5, 0.75, 0.5, 0.0, 0.375, 0.0, 0.375, 0.0, 0.5, 0.0, 0.625, 0.75, 0.75, 0.75, 0.75, 0.75, 0.625, 0.75, 0.5, 0.75, 0.625, 0.75, 0.625, 0.75, 0.5, 0.75, 0.5, 0.0, 0.375, 0.0, 0.375, 0.0, 0.5, 0.0, 0.25, 0.75, 0.375, 0.75, 0.375, 0.75, 0.25, 0.75, 0.75, 0.75, 0.875, 0.75, 0.875, 0.75, 0.75, 0.75, 0.375, 0.75, 0.5, 0.75, 0.5, 0.75, 0.375, 0.75, 0.625, 0.0, 0.5, 0.0, 0.5, 0.0, 0.625, 0.0, 0.125, 0.75, 0.25, 0.75, 0.25, 0.75, 0.125, 0.75, 0.375, 0.625, 0.5, 0.625, 0.5, 0.7278, 0.375, 0.7278, 0.5, 0.625, 0.625, 0.625, 0.625, 0.7278, 0.5, 0.7278, 0.125, 0.625, 0.25, 0.625, 0.25, 0.7278, 0.125, 0.7278, 0.25, 0.625, 0.375, 0.625, 0.375, 0.7278, 0.25, 0.7278, 0.5, 0.0, 0.625, 0.0, 0.625, 0.02217, 0.5, 0.02217, 0.375, 0.0, 0.5, 0.0, 0.5, 0.02217, 0.375, 0.02217, 0.625, 0.625, 0.75, 0.625, 0.75, 0.7278, 0.625, 0.7278, 0.75, 0.625, 0.875, 0.625, 0.875, 0.7278, 0.75, 0.7278, 0.625, 0.5, 0.75, 0.5, 0.75, 0.625, 0.625, 0.625, 0.75, 0.5, 0.875, 0.5, 0.875, 0.625, 0.75, 0.625, 0.75, 0.7278, 0.875, 0.7278, 0.875, 0.75, 0.75, 0.75, 0.625, 0.7278, 0.75, 0.7278, 0.75, 0.75, 0.625, 0.75, 0.375, 0.02217, 0.5, 0.02217, 0.5, 0.125, 0.375, 0.125, 0.5, 0.02217, 0.625, 0.02217, 0.625, 0.125, 0.5, 0.125, 0.5, 0.125, 0.625, 0.125, 0.625, 0.25, 0.5, 0.25, 0.375, 0.125, 0.5, 0.125, 0.5, 0.25, 0.375, 0.25, 0.125, 0.5, 0.25, 0.5, 0.25, 0.625, 0.125, 0.625, 0.25, 0.5, 0.375, 0.5, 0.375, 0.625, 0.25, 0.625, 0.25, 0.7278, 0.375, 0.7278, 0.375, 0.75, 0.25, 0.75, 0.125, 0.7278, 0.25, 0.7278, 0.25, 0.75, 0.125, 0.75, 0.375, 0.5, 0.5, 0.5, 0.5, 0.625, 0.375, 0.625, 0.5, 0.5, 0.625, 0.5, 0.625, 0.625, 0.5, 0.625, 0.5, 0.7278, 0.625, 0.7278, 0.625, 0.75, 0.5, 0.75, 0.375, 0.7278, 0.5, 0.7278, 0.5, 0.75, 0.375, 0.75, 0.375, 0.25, 0.5, 0.25, 0.5, 0.375, 0.375, 0.375, 0.5, 0.25, 0.625, 0.25, 0.625, 0.375, 0.5, 0.375, 0.5, 0.375, 0.625, 0.375, 0.625, 0.5, 0.5, 0.5, 0.375, 0.375, 0.5, 0.375, 0.5, 0.5, 0.375, 0.5, 0.5, 0.75, 0.625, 0.75, 0.625, 0.75, 0.5, 0.75, 0.25, 0.75, 0.375, 0.75, 0.375, 0.75, 0.25, 0.75, 0.5, 0.0, 0.375, 0.0, 0.375, 0.0, 0.5, 0.0, 0.75, 0.75, 0.875, 0.75, 0.875, 0.75, 0.75, 0.75, 0.375, 0.75, 0.5, 0.75, 0.5, 0.75, 0.375, 0.75, 0.625, 0.0, 0.5, 0.0, 0.5, 0.0, 0.625, 0.0, 0.125, 0.75, 0.25, 0.75, 0.25, 0.75, 0.125, 0.75, 0.625, 0.75, 0.75, 0.75, 0.75, 0.75, 0.625, 0.75, 0.125, 0.75, 0.25, 0.75, 0.25, 0.75, 0.125, 0.75, 0.625, 0.75, 0.75, 0.75, 0.75, 0.75, 0.625, 0.75, 0.5, 0.75, 0.625, 0.75, 0.625, 0.75, 0.5, 0.75, 0.5, 0.0, 0.375, 0.0, 0.375, 0.0, 0.5, 0.0, 0.25, 0.75, 0.375, 0.75, 0.375, 0.75, 0.25, 0.75, 0.75, 0.75, 0.875, 0.75, 0.875, 0.75, 0.75, 0.75, 0.375, 0.75, 0.5, 0.75, 0.5, 0.75, 0.375, 0.75, 0.625, 0.0, 0.5, 0.0, 0.5, 0.0, 0.625, 0.0, 0.375, 0.75, 0.5, 0.75, 0.5, 0.75, 0.375, 0.75, 0.625, 0.0, 0.5, 0.0, 0.5, 0.0, 0.625, 0.0, 0.125, 0.75, 0.25, 0.75, 0.25, 0.75, 0.125, 0.75, 0.625, 0.75, 0.75, 0.75, 0.75, 0.75, 0.625, 0.75, 0.5, 0.75, 0.625, 0.75, 0.625, 0.75, 0.5, 0.75, 0.5, 0.0, 0.375, 0.0, 0.375, 0.0, 0.5, 0.0, 0.25, 0.75, 0.375, 0.75, 0.375, 0.75, 0.25, 0.75, 0.75, 0.75, 0.875, 0.75, 0.875, 0.75, 0.75, 0.75, 0.25, 0.75, 0.375, 0.75, 0.375, 0.75, 0.25, 0.75, 0.75, 0.75, 0.875, 0.75, 0.875, 0.75, 0.75, 0.75, 0.375, 0.75, 0.5, 0.75, 0.5, 0.75, 0.375, 0.75, 0.625, 0.0, 0.5, 0.0, 0.5, 0.0, 0.625, 0.0, 0.125, 0.75, 0.25, 0.75, 0.25, 0.75, 0.125, 0.75, 0.625, 0.75, 0.75, 0.75, 0.75, 0.75, 0.625, 0.75, 0.5, 0.75, 0.625, 0.75, 0.625, 0.75, 0.5, 0.75, 0.5, 0.0, 0.375, 0.0, 0.375, 0.0, 0.5, 0.0, 0.25, 0.75, 0.375, 0.75, 0.375, 0.75, 0.25, 0.75, 0.75, 0.75, 0.875, 0.75, 0.875, 0.75, 0.75, 0.75, 0.375, 0.75, 0.5, 0.75, 0.5, 0.75, 0.375, 0.75, 0.625, 0.0, 0.5, 0.0, 0.5, 0.0, 0.625, 0.0, 0.125, 0.75, 0.25, 0.75, 0.25, 0.75, 0.125, 0.75, 0.625, 0.75, 0.75, 0.75, 0.75, 0.75, 0.625, 0.75, 0.5, 0.75, 0.625, 0.75, 0.625, 0.75, 0.5, 0.75, 0.5, 0.0, 0.375, 0.0, 0.375, 0.0, 0.5, 0.0, 0.625, 0.75, 0.75, 0.75, 0.75, 0.75, 0.625, 0.75, 0.5, 0.75, 0.625, 0.75, 0.625, 0.75, 0.5, 0.75, 0.5, 0.0, 0.375, 0.0, 0.375, 0.0, 0.5, 0.0, 0.25, 0.75, 0.375, 0.75, 0.375, 0.75, 0.25, 0.75, 0.75, 0.75, 0.875, 0.75, 0.875, 0.75, 0.75, 0.75, 0.375, 0.75, 0.5, 0.75, 0.5, 0.75, 0.375, 0.75, 0.625, 0.0, 0.5, 0.0, 0.5, 0.0, 0.625, 0.0, 0.125, 0.75, 0.25, 0.75, 0.25, 0.75, 0.125, 0.75, 0.375, 0.625, 0.5, 0.625, 0.5, 0.7278, 0.375, 0.7278, 0.5, 0.625, 0.625, 0.625, 0.625, 0.7278, 0.5, 0.7278, 0.125, 0.625, 0.25, 0.625, 0.25, 0.7278, 0.125, 0.7278, 0.25, 0.625, 0.375, 0.625, 0.375, 0.7278, 0.25, 0.7278, 0.5, 0.0, 0.625, 0.0, 0.625, 0.02217, 0.5, 0.02217, 0.375, 0.0, 0.5, 0.0, 0.5, 0.02217, 0.375, 0.02217, 0.625, 0.625, 0.75, 0.625, 0.75, 0.7278, 0.625, 0.7278, 0.75, 0.625, 0.875, 0.625, 0.875, 0.7278, 0.75, 0.7278, 0.375, 0.75, 0.5, 0.75, 0.5, 0.0, 0.375, 0.0, 0.5, 0.75, 0.625, 0.75, 0.625, 0.0, 0.5, 0.0, 0.375, 0.75, 0.5, 0.75, 0.5, 0.0, 0.375, 0.0, 0.5, 0.75, 0.625, 0.75, 0.625, 0.0, 0.5, 0.0, 0.625, 0.0, 0.5, 0.0, 0.5, 0.75, 0.625, 0.75, 0.5, 0.0, 0.375, 0.0, 0.375, 0.75, 0.5, 0.75, 0.5, 0.75, 0.375, 0.75, 0.375, 0.75, 0.5, 0.75, 0.375, 0.75, 0.5, 0.75, 0.5, 0.75, 0.375, 0.75, 0.5, 0.75, 0.625, 0.75, 0.625, 0.75, 0.5, 0.75, 0.5, 0.0, 0.5, 0.0, 0.625, 0.0, 0.625, 0.0, 0.5, 0.75, 0.5, 0.75, 0.375, 0.75, 0.375, 0.75, 0.375, 0.75, 0.5, 0.75, 0.5, 0.75, 0.375, 0.75, 0.5, 0.75, 0.625, 0.75, 0.625, 0.75, 0.5, 0.75, 0.375, 0.75, 0.5, 0.75, 0.75, 0.75, 0.875, 0.75, 0.5, 0.75, 0.625, 0.75, 0.625, 0.75, 0.75, 0.75, 0.375, 0.75, 0.375, 0.75, 0.25, 0.75, 0.25, 0.75, 0.25, 0.75, 0.125, 0.75, 0.375, 0.75, 0.375, 0.75, 0.375, 0.75, 0.25, 0.75, 0.25, 0.75, 0.25, 0.75, 0.25, 0.75, 0.125, 0.75, 0.125, 0.75, 0.25, 0.75, 0.25, 0.75, 0.125, 0.75, 0.125, 0.75, 0.375, 0.0, 0.375, 0.0, 0.5, 0.0, 0.5509, 0.0, 0.5, 0.0, 0.625, 0.0, 0.625, 0.0, 0.5509, 0.0, 0.625, 0.75, 0.75, 0.75, 0.625, 0.75, 0.625, 0.75, 0.125, 0.75, 0.375, 0.75, 0.25, 0.75, 0.375, 0.0, 0.25, 0.375, 0.25, 0.375, 0.375, 0.0, 0.625, 0.0, 0.5, 0.375, 0.5, 0.375, 0.625, 0.0, 0.625, 0.0, 0.625, 0.75, 0.5, 0.375, 0.375, 0.75, 0.625, 0.0, 0.5, 0.0, 0.5, 0.0, 0.625, 0.0, 0.5, 0.0, 0.375, 0.0, 0.375, 0.0, 0.5, 0.0, 0.25, 0.75, 0.375, 0.75, 0.375, 0.75, 0.25, 0.75, 0.125, 0.75, 0.25, 0.75, 0.25, 0.75, 0.125, 0.75, 0.5, 0.375, 0.375, 0.75, 0.375, 0.75, 0.5, 0.375, 0.25, 0.375, 0.125, 0.75, 0.125, 0.75, 0.25, 0.375, 0.625, 0.75, 0.75, 0.75, 0.625, 0.75, 0.625, 0.75, 0.75, 0.75, 0.625, 0.75, 0.75, 0.75, 0.875, 0.75, 0.75, 0.75, 0.625, 0.75, 0.75, 0.75, 0.625, 0.75, 0.75, 0.75, 0.875, 0.75, 0.875, 0.75, 0.75, 0.75, 0.75, 0.75, 0.875, 0.75, 0.75, 0.75, 0.75, 0.75, 0.875, 0.75, 0.75, 0.75, 0.625, 0.0, 0.625, 0.75, 0.625, 0.75, 0.625, 0.0, 0.625, 0.0, 0.625, 0.75, 0.625, 0.75, 0.625, 0.0, 0.625, 0.0, 0.625, 0.75, 0.625, 0.75, 0.625, 0.0, 0.625, 0.75, 0.75, 0.75, 0.75, 0.75, 0.625, 0.75, 0.625, 0.0, 0.625, 0.75, 0.625, 0.75, 0.625, 0.0, 0.625, 0.75, 0.75, 0.75, 0.75, 0.75, 0.625, 0.75, 0.625, 0.0, 0.625, 0.75, 0.625, 0.75, 0.625, 0.0, 0.75, 0.75, 0.875, 0.75, 0.875, 0.75, 0.75, 0.75, 0.625, 0.0, 0.625, 0.75, 0.625, 0.75, 0.625, 0.0, 0.625, 0.75, 0.5, 0.75, 0.5, 0.75, 0.625, 0.75, 0.625, 0.0, 0.625, 0.75, 0.625, 0.75, 0.625, 0.0, 0.625, 0.75, 0.75, 0.75, 0.75, 0.75, 0.625, 0.75, 0.625, 0.0, 0.625, 0.75, 0.625, 0.75, 0.625, 0.0, 0.625, 0.0, 0.625, 0.75, 0.625, 0.75, 0.625, 0.0, 0.75, 0.75, 0.875, 0.75, 0.875, 0.75, 0.75, 0.75, 0.625, 0.75, 0.625, 0.75, 0.5, 0.75, 0.5, 0.75, 0.375, 0.0, 0.375, 0.0, 0.5, 0.0, 0.5, 0.0, 0.375, 0.75, 0.625, 0.0, 0.625, 0.75, 0.375, 0.75, 0.5, 0.375, 0.625, 0.0, 0.75, 0.75, 0.625, 0.0, 0.625, 0.75, 0.75, 0.75, 0.375, 0.75, 0.5, 0.75, 0.375, 0.75, 0.5, 0.75, 0.375, 0.75, 0.375, 0.75, 0.375, 0.0, 0.375, 0.0, 0.375, 0.75, 0.125, 0.75, 0.25, 0.75, 0.125, 0.75, 0.125, 0.75, 0.25, 0.75, 0.25, 0.75, 0.125, 0.75, 0.125, 0.75, 0.25, 0.75, 0.125, 0.75, 0.25, 0.75, 0.375, 0.75, 0.375, 0.75, 0.25, 0.75, 0.125, 0.75, 0.25, 0.75, 0.125, 0.75, 0.25, 0.75, 0.375, 0.75, 0.25, 0.75, 0.375, 0.75, 0.375, 0.0, 0.375, 0.0, 0.375, 0.75, 0.25, 0.75, 0.375, 0.75, 0.25, 0.75, 0.375, 0.75, 0.375, 0.0, 0.375, 0.0, 0.375, 0.75, 0.25, 0.75, 0.375, 0.75, 0.25, 0.75, 0.625, 0.0, 0.5, 0.0, 0.5509, 0.0, 0.625, 0.0, 0.375, 0.0, 0.5, 0.0, 0.5509, 0.0, 0.5, 0.0, 0.125, 0.75, 0.25, 0.75, 0.25, 0.75, 0.125, 0.75, 0.375, 0.75, 0.375, 0.0, 0.375, 0.0, 0.375, 0.75, 0.375, 0.75, 0.375, 0.0, 0.375, 0.0, 0.375, 0.75, 0.375, 0.75, 0.375, 0.0, 0.375, 0.0, 0.375, 0.75, 0.25, 0.75, 0.375, 0.75, 0.375, 0.75, 0.25, 0.75, 0.25, 0.75, 0.375, 0.75, 0.375, 0.75, 0.25, 0.75, 0.375, 0.75, 0.375, 0.0, 0.375, 0.0, 0.375, 0.75, 0.375, 0.75, 0.375, 0.0, 0.375, 0.0, 0.375, 0.75, 0.125, 0.75, 0.25, 0.75, 0.25, 0.75, 0.125, 0.75, 0.375, 0.75, 0.375, 0.0, 0.375, 0.0, 0.375, 0.75, 0.375, 0.75, 0.375, 0.75, 0.875, 0.75, 0.25, 0.75, 0.25, 0.375, 0.375, 0.0, 0.25, 0.75, 0.25, 0.375, 0.25, 0.75, 0.375, 0.0, 0.125, 0.75, 0.125, 0.75, 0.375, 0.0, 0.375, 0.0, 0.125, 0.75, 0.125, 0.75, 0.375, 0.0, 0.375, 0.0, 0.125, 0.75, 0.125, 0.75, 0.375, 0.0, 0.875, 0.75, 0.5, 0.0])
me_cube_005.materials.append(mat_material)
me_cube_005.use_mirror_vertex_groups = False
me_cube_005.update()

# ---- objects
ob_dedo_1_001 = bpy.data.objects.new('dedo_1.001', me_cube_005)
ob_referencia_mano = bpy.data.objects.new('referencia mano', None)

# ---- transforms, parenting, visibility, modifiers, constraints
ob_dedo_1_001.location = (-0.2154, 1.746, 0.2346)
ob_dedo_1_001.rotation_euler = (-3.212, 1.193, -1.861)
ob_dedo_1_001.scale = (0.1934, 0.1934, 0.1934)
ob_dedo_1_001.lock_rotations_4d = False
ob_dedo_1_001.empty_display_type = 'ARROWS'
ob_dedo_1_001.lineart.crease_threshold = 0.0
ob_referencia_mano.location = (-0.1981, 0.2477, 0.0)
ob_referencia_mano.rotation_euler = (0.0, -0.0, -0.1741)
ob_referencia_mano.scale = (1.307, 1.307, 1.307)
ob_referencia_mano.empty_display_type = 'IMAGE'
ob_referencia_mano.empty_display_size = 5.0

# ---- collection membership
col_mano.objects.link(ob_dedo_1_001)
col_references.objects.link(ob_referencia_mano)

# ---- scene / render settings (as saved in the file)
scene.frame_start = 1; scene.frame_end = 250; scene.frame_set(1)
scene.render.engine = 'BLENDER_EEVEE_NEXT'
scene.cycles.sampling_pattern = 'TABULATED_SOBOL'
scene.cycles.use_light_tree = False
scene.view_settings.view_transform = 'Filmic'
bpy.context.view_layer.update()

# ---- added for rendering (the .blend has no active camera and no usable light): camera, sun
cam_auto = bpy.data.cameras.new('AutoCamera')
cam_auto.lens = 50.0
cam_auto.sensor_width = 36.0
cam_auto.clip_end = 1000.0
ob_auto_camera = bpy.data.objects.new('AutoCamera', cam_auto)
scene.collection.objects.link(ob_auto_camera)
ob_auto_camera.location = (5.76578, -6.20812, 5.19403)
ob_auto_camera.rotation_euler = (1.09748, -7.21219e-08, 0.694738)
scene.camera = ob_auto_camera
light_auto_sun = bpy.data.lights.new('AutoSun', 'SUN')
light_auto_sun.energy = 3.0
light_auto_sun.angle = 0.0523599
ob_auto_sun = bpy.data.objects.new('AutoSun', light_auto_sun)
scene.collection.objects.link(ob_auto_sun)
ob_auto_sun.rotation_euler = (0.872665, 0.174533, 0.523599)
bpy.context.view_layer.update()
